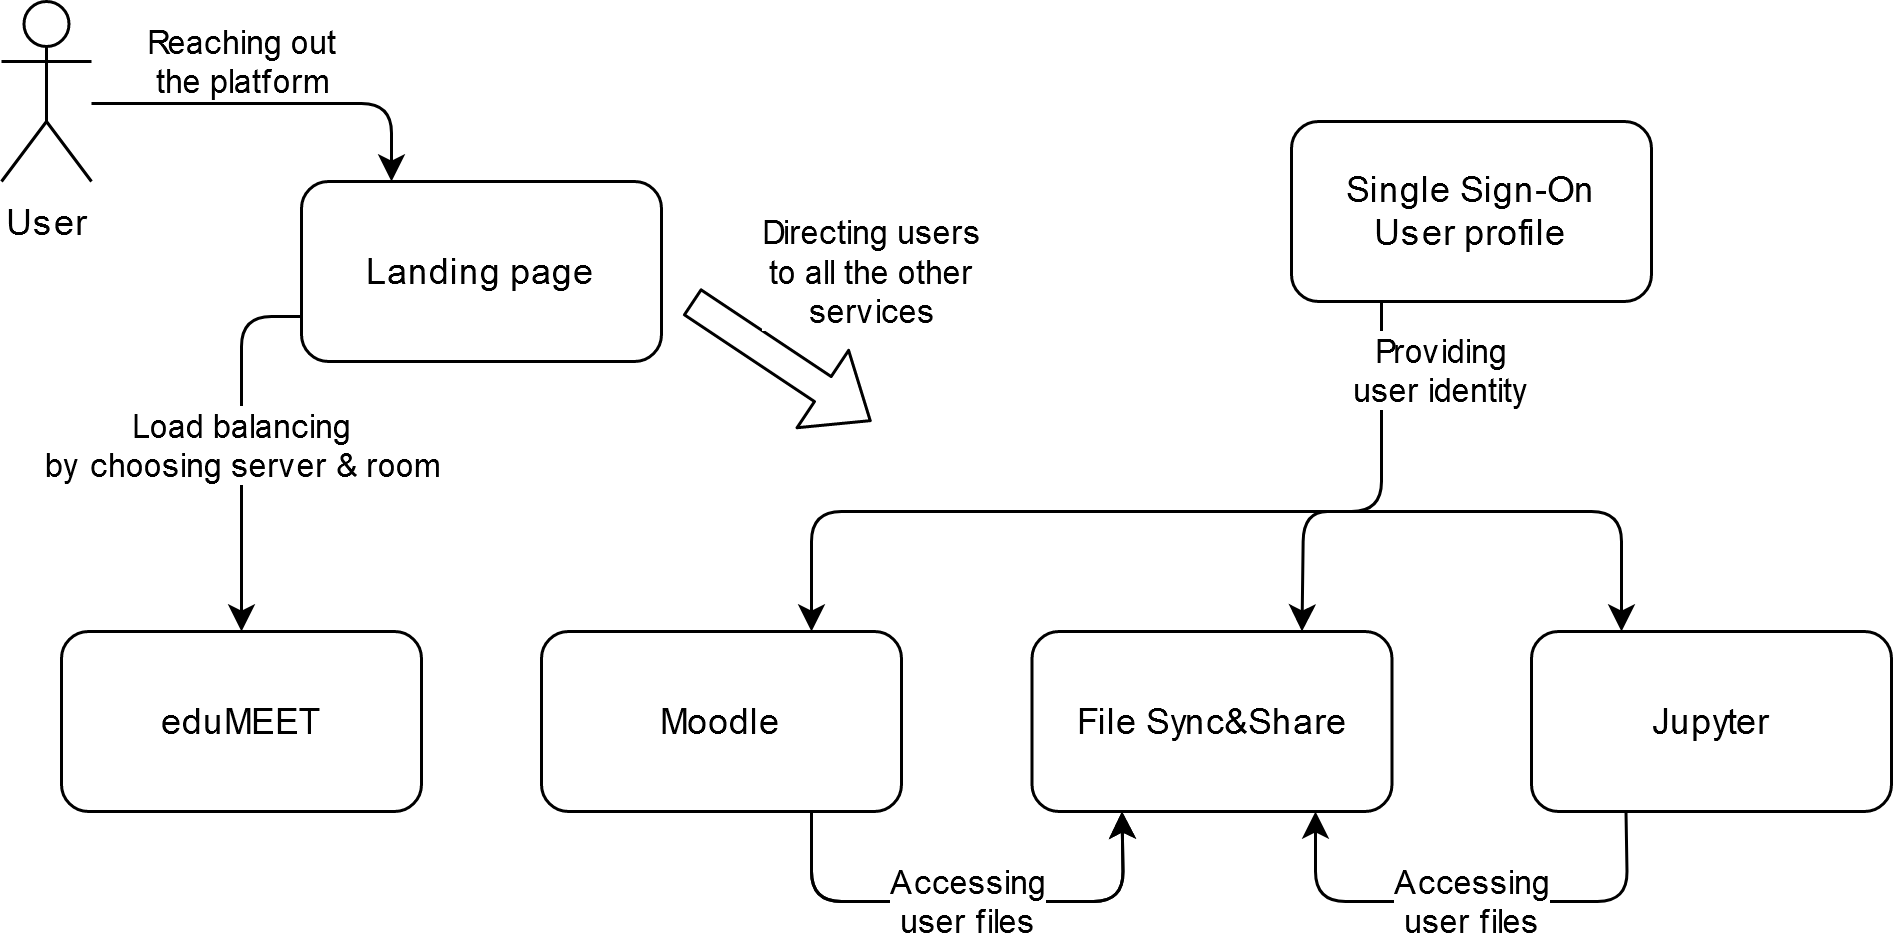

The diagram above was exported from draw.io. Its source (the exported page's mxGraphModel, read from the mxfile embedded in the PNG):
<mxGraphModel dx="768" dy="418" grid="1" gridSize="10" guides="1" tooltips="1" connect="1" arrows="1" fold="1" page="1" pageScale="1" pageWidth="827" pageHeight="1169" math="0" shadow="0">
  <root>
    <mxCell id="0" />
    <mxCell id="1" parent="0" />
    <mxCell id="2dGt5httZnGegmNzTbif-4" value="&lt;div&gt;Single Sign-On&lt;/div&gt;User profile" style="rounded=1;whiteSpace=wrap;html=1;" parent="1" vertex="1">
      <mxGeometry x="500" y="80" width="120" height="60" as="geometry" />
    </mxCell>
    <mxCell id="2dGt5httZnGegmNzTbif-5" value="Landing page" style="rounded=1;whiteSpace=wrap;html=1;" parent="1" vertex="1">
      <mxGeometry x="170" y="100" width="120" height="60" as="geometry" />
    </mxCell>
    <mxCell id="2dGt5httZnGegmNzTbif-6" value="&lt;div&gt;eduMEET&lt;/div&gt;" style="rounded=1;whiteSpace=wrap;html=1;" parent="1" vertex="1">
      <mxGeometry x="90" y="250" width="120" height="60" as="geometry" />
    </mxCell>
    <mxCell id="2dGt5httZnGegmNzTbif-7" value="Moodle" style="rounded=1;whiteSpace=wrap;html=1;" parent="1" vertex="1">
      <mxGeometry x="250" y="250" width="120" height="60" as="geometry" />
    </mxCell>
    <mxCell id="2dGt5httZnGegmNzTbif-8" value="File Sync&amp;amp;Share" style="rounded=1;whiteSpace=wrap;html=1;" parent="1" vertex="1">
      <mxGeometry x="413.5" y="250" width="120" height="60" as="geometry" />
    </mxCell>
    <mxCell id="2dGt5httZnGegmNzTbif-9" value="Jupyter" style="rounded=1;whiteSpace=wrap;html=1;" parent="1" vertex="1">
      <mxGeometry x="580" y="250" width="120" height="60" as="geometry" />
    </mxCell>
    <mxCell id="2dGt5httZnGegmNzTbif-15" value="&lt;div&gt;Directing users &lt;br&gt;&lt;/div&gt;&lt;div&gt;to all the other &lt;br&gt;&lt;/div&gt;&lt;div&gt;services&lt;/div&gt;" style="shape=flexArrow;endArrow=classic;html=1;" parent="1" edge="1">
      <mxGeometry x="0.2308" y="42" width="50" height="50" relative="1" as="geometry">
        <mxPoint x="300" y="140" as="sourcePoint" />
        <mxPoint x="360" y="180" as="targetPoint" />
        <mxPoint y="1" as="offset" />
      </mxGeometry>
    </mxCell>
    <mxCell id="2dGt5httZnGegmNzTbif-16" value="&lt;div&gt;User&lt;/div&gt;" style="shape=umlActor;verticalLabelPosition=bottom;labelBackgroundColor=#ffffff;verticalAlign=top;html=1;outlineConnect=0;" parent="1" vertex="1">
      <mxGeometry x="70" y="40" width="30" height="60" as="geometry" />
    </mxCell>
    <mxCell id="2dGt5httZnGegmNzTbif-25" value="&lt;div&gt;Accessing &lt;br&gt;&lt;/div&gt;&lt;div&gt;user files&lt;br&gt;&lt;/div&gt;" style="endArrow=classic;html=1;exitX=0.75;exitY=0;exitDx=0;exitDy=0;entryX=0.25;entryY=0;entryDx=0;entryDy=0;" parent="1" edge="1">
      <mxGeometry width="50" height="50" relative="1" as="geometry">
        <mxPoint x="340" y="310" as="sourcePoint" />
        <mxPoint x="443.5" y="310" as="targetPoint" />
        <Array as="points">
          <mxPoint x="340" y="340" />
          <mxPoint x="444" y="340" />
        </Array>
      </mxGeometry>
    </mxCell>
    <mxCell id="2dGt5httZnGegmNzTbif-27" value="&lt;div&gt;Accessing &lt;br&gt;&lt;/div&gt;&lt;div&gt;user files&lt;br&gt;&lt;/div&gt;" style="endArrow=classic;html=1;exitX=0.75;exitY=0;exitDx=0;exitDy=0;entryX=0.25;entryY=0;entryDx=0;entryDy=0;" parent="1" edge="1">
      <mxGeometry width="50" height="50" relative="1" as="geometry">
        <mxPoint x="340" y="310" as="sourcePoint" />
        <mxPoint x="443.5" y="310" as="targetPoint" />
        <Array as="points">
          <mxPoint x="340" y="340" />
          <mxPoint x="444" y="340" />
        </Array>
      </mxGeometry>
    </mxCell>
    <mxCell id="2dGt5httZnGegmNzTbif-28" value="&lt;div&gt;Accessing &lt;br&gt;&lt;/div&gt;&lt;div&gt;user files&lt;br&gt;&lt;/div&gt;" style="endArrow=none;html=1;exitX=0.75;exitY=0;exitDx=0;exitDy=0;entryX=0.25;entryY=0;entryDx=0;entryDy=0;startArrow=classic;startFill=1;endFill=0;" parent="1" edge="1">
      <mxGeometry width="50" height="50" relative="1" as="geometry">
        <mxPoint x="508" y="310" as="sourcePoint" />
        <mxPoint x="611.5" y="310" as="targetPoint" />
        <Array as="points">
          <mxPoint x="508" y="340" />
          <mxPoint x="612" y="340" />
        </Array>
      </mxGeometry>
    </mxCell>
    <mxCell id="2dGt5httZnGegmNzTbif-31" value="&lt;div&gt;Providing &lt;br&gt;&lt;/div&gt;&lt;div&gt;user identity&lt;/div&gt;" style="endArrow=classic;html=1;exitX=0.25;exitY=1;exitDx=0;exitDy=0;entryX=0.75;entryY=0;entryDx=0;entryDy=0;" parent="1" source="2dGt5httZnGegmNzTbif-4" target="2dGt5httZnGegmNzTbif-8" edge="1">
      <mxGeometry x="-0.6552" y="20" width="50" height="50" relative="1" as="geometry">
        <mxPoint x="370" y="240" as="sourcePoint" />
        <mxPoint x="420" y="190" as="targetPoint" />
        <Array as="points">
          <mxPoint x="530" y="210" />
          <mxPoint x="504" y="210" />
        </Array>
        <mxPoint as="offset" />
      </mxGeometry>
    </mxCell>
    <mxCell id="2dGt5httZnGegmNzTbif-32" value="" style="endArrow=classic;html=1;entryX=0.75;entryY=0;entryDx=0;entryDy=0;" parent="1" target="2dGt5httZnGegmNzTbif-7" edge="1">
      <mxGeometry width="50" height="50" relative="1" as="geometry">
        <mxPoint x="520" y="210" as="sourcePoint" />
        <mxPoint x="340" y="210" as="targetPoint" />
        <Array as="points">
          <mxPoint x="450" y="210" />
          <mxPoint x="340" y="210" />
        </Array>
      </mxGeometry>
    </mxCell>
    <mxCell id="2dGt5httZnGegmNzTbif-33" value="" style="endArrow=classic;html=1;entryX=0.25;entryY=0;entryDx=0;entryDy=0;" parent="1" target="2dGt5httZnGegmNzTbif-9" edge="1">
      <mxGeometry width="50" height="50" relative="1" as="geometry">
        <mxPoint x="520" y="210" as="sourcePoint" />
        <mxPoint x="420" y="190" as="targetPoint" />
        <Array as="points">
          <mxPoint x="610" y="210" />
        </Array>
      </mxGeometry>
    </mxCell>
    <mxCell id="2dGt5httZnGegmNzTbif-34" value="&lt;div&gt;Load balancing&lt;/div&gt;&lt;div&gt;by choosing server &amp;amp; room&lt;br&gt;&lt;/div&gt;" style="endArrow=classic;html=1;exitX=0;exitY=0.75;exitDx=0;exitDy=0;entryX=0.5;entryY=0;entryDx=0;entryDy=0;" parent="1" source="2dGt5httZnGegmNzTbif-5" target="2dGt5httZnGegmNzTbif-6" edge="1">
      <mxGeometry width="50" height="50" relative="1" as="geometry">
        <mxPoint x="370" y="240" as="sourcePoint" />
        <mxPoint x="420" y="190" as="targetPoint" />
        <Array as="points">
          <mxPoint x="150" y="145" />
        </Array>
      </mxGeometry>
    </mxCell>
    <mxCell id="2dGt5httZnGegmNzTbif-35" value="&lt;div&gt;Reaching out&lt;/div&gt;&lt;div&gt;the platform&lt;br&gt;&lt;/div&gt;" style="endArrow=classic;html=1;entryX=0.25;entryY=0;entryDx=0;entryDy=0;" parent="1" target="2dGt5httZnGegmNzTbif-5" edge="1">
      <mxGeometry x="-0.2063" y="14" width="50" height="50" relative="1" as="geometry">
        <mxPoint x="100" y="74" as="sourcePoint" />
        <mxPoint x="420" y="190" as="targetPoint" />
        <Array as="points">
          <mxPoint x="200" y="74" />
        </Array>
        <mxPoint as="offset" />
      </mxGeometry>
    </mxCell>
  </root>
</mxGraphModel>